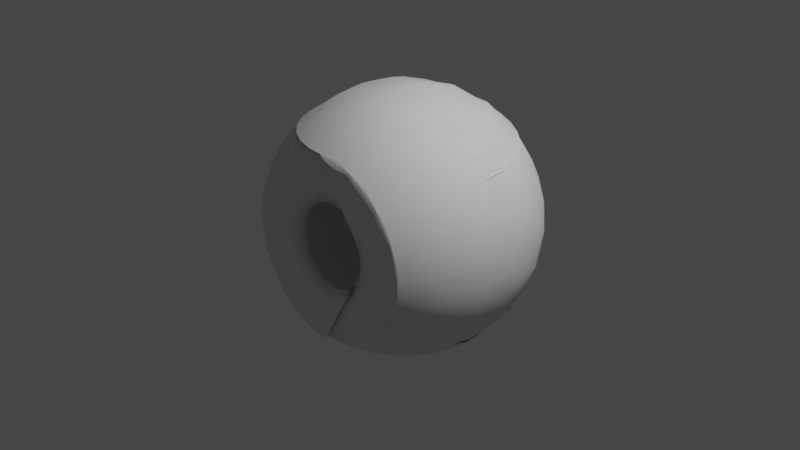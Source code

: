 # Source: jar.blend  (saved by Blender 3.2.14; exported with 4.5.12 LTS)
import bpy
from mathutils import Matrix  # noqa: F401  (used for matrix-valued properties, if any)

bpy.ops.wm.read_factory_settings(use_empty=True)
scene = bpy.context.scene
scene.name = 'Scene'

# ---- collections
col_collection = bpy.data.collections.new('Collection'); scene.collection.children.link(col_collection)

# ---- world
world_world = bpy.data.worlds.new('World'); scene.world = world_world
world_world.use_nodes = True; world_world.node_tree.nodes.clear()
_N = world_world.node_tree.nodes; _L = world_world.node_tree.links
n0 = _N.new('ShaderNodeOutputWorld'); n0.name = 'World Output'; n0.location = (300, 300)
n1 = _N.new('ShaderNodeBackground'); n1.name = 'Background'; n1.location = (10, 300)
n1.inputs[0].default_value = (0.05088, 0.05088, 0.05088, 1.0)
_L.new(n1.outputs[0], n0.inputs[0])
n0.is_active_output = True
world_world.color = (0.05088, 0.05088, 0.05088)
world_world.use_sun_shadow = False
world_world.sun_shadow_jitter_overblur = 0.0

# ---- cameras
cam_camera = bpy.data.cameras.new('Camera')
cam_camera.clip_end = 100.0
cam_camera.ortho_scale = 7.314

# ---- lights
light_light = bpy.data.lights.new('Light', 'POINT')
light_light.transmission_factor = 0.0
light_light.energy = 1000.0
light_light.shadow_soft_size = 0.1
light_light.shadow_maximum_resolution = 0.006
light_light.use_absolute_resolution = True

# ---- curves / text
cu_surface = bpy.data.curves.new('Surface', 'CURVE')
cu_surface.dimensions = '3D'
_sp = cu_surface.splines.new('NURBS'); _sp.points.add(15)
_sp.points.foreach_set('co', [0.0, -1.0, -1.0, 1.0, -1.0, -1.0, -1.0, 0.7071, -1.0, 0.0, -1.0, 1.0, -1.0, 1.0, -1.0, 0.7071, 0.0, 1.0, -1.0, 1.0, 1.0, 1.0, -1.0, 0.7071, 1.0, 0.0, -1.0, 1.0, 1.0, -1.0, -1.0, 0.7071, 0.0, -1.0, 1.0, 1.0, -1.0, -1.0, 1.0, 0.7071, -1.0, 0.0, 1.0, 1.0, -1.0, 1.0, 1.0, 0.7071, 0.0, 1.0, 1.0, 1.0, 1.0, 1.0, 1.0, 0.7071, 1.0, 0.0, 1.0, 1.0, 1.0, -1.0, 1.0, 0.7071])
_sp.order_u = 3
_sp.order_v = 2
_sp.resolution_u = 4
_sp.resolution_v = 4
_sp.use_cyclic_u = True
_sp.use_endpoint_u = True
_sp.use_bezier_u = True
cu_surface.resolution_u = 4
cu_surface.resolution_v = 4
cu_surface.fill_mode = 'FULL'

# ---- objects
ob_light = bpy.data.objects.new('Light', light_light)
ob_camera = bpy.data.objects.new('Camera', cam_camera)
ob_surface = bpy.data.objects.new('Surface', cu_surface)

# ---- transforms, parenting, visibility, modifiers, constraints
ob_light.location = (4.076, 1.005, 5.904)
ob_light.rotation_euler = (0.6503, 0.05522, 1.866)
ob_light.lock_rotations_4d = False
ob_light.empty_display_type = 'ARROWS'
ob_light.color = (0.0, 0.0, 0.0, 0.0)
ob_light.lineart.crease_threshold = 0.0
ob_camera.location = (7.359, -6.926, 4.958)
ob_camera.rotation_euler = (1.109, 0.0, 0.8149)
ob_camera.lock_rotations_4d = False
ob_camera.empty_display_type = 'ARROWS'
ob_camera.color = (0.0, 0.0, 0.0, 0.0)
ob_camera.display_type = 'WIRE'
ob_camera.lineart.crease_threshold = 0.0
ob_surface.location = (0.0, 0.0, 0.0)
ob_surface.empty_image_offset = (0.0, 0.0)
_m = ob_surface.modifiers.new('Screw', 'SCREW')
_m.axis = 'Y'
_m.angle = 6.456
_m.screw_offset = 0.1

# ---- collection membership
col_collection.objects.link(ob_light)
col_collection.objects.link(ob_camera)
col_collection.objects.link(ob_surface)

# ---- scene / render settings (as saved in the file)
scene.camera = ob_camera
scene.frame_start = 1; scene.frame_end = 250; scene.frame_set(1)
scene.render.engine = 'BLENDER_EEVEE_NEXT'
scene.cycles.sampling_pattern = 'TABULATED_SOBOL'
scene.cycles.use_light_tree = False
scene.view_settings.view_transform = 'Filmic'
bpy.context.view_layer.update()
